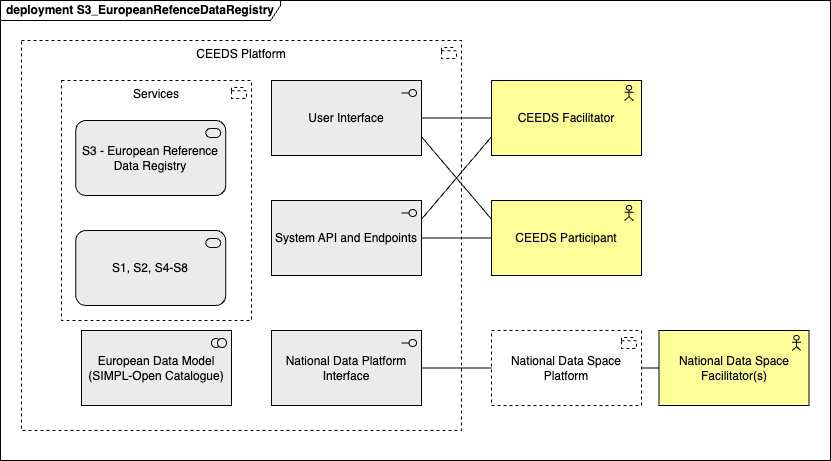

The diagram above was exported from draw.io. Its source (the exported page's mxGraphModel, read from the mxfile embedded in the PNG):
<mxGraphModel dx="1086" dy="671" grid="1" gridSize="10" guides="1" tooltips="1" connect="1" arrows="1" fold="1" page="1" pageScale="1" pageWidth="850" pageHeight="1100" math="0" shadow="0">
  <root>
    <mxCell id="0" />
    <mxCell id="1" parent="0" />
    <mxCell id="_8lGVUZ2kYgyrlqhg3z_-1" value="deployment S3_EuropeanRefenceDataRegistry" style="shape=umlFrame;whiteSpace=wrap;html=1;pointerEvents=0;recursiveResize=0;container=1;collapsible=0;width=280;height=20;fontStyle=1" parent="1" vertex="1">
      <mxGeometry x="10" y="520" width="830" height="460" as="geometry" />
    </mxCell>
    <mxCell id="121" value="CEEDS Platform" style="html=1;outlineConnect=0;whiteSpace=wrap;shape=mxgraph.archimate3.application;appType=grouping;archiType=square;dashed=1;fillColor=none;verticalAlign=top;" vertex="1" parent="_8lGVUZ2kYgyrlqhg3z_-1">
      <mxGeometry x="21" y="40" width="440" height="390" as="geometry" />
    </mxCell>
    <mxCell id="122" value="CEEDS Facilitator" style="html=1;outlineConnect=0;whiteSpace=wrap;fillColor=#ffff99;shape=mxgraph.archimate3.application;appType=actor;archiType=square;" vertex="1" parent="_8lGVUZ2kYgyrlqhg3z_-1">
      <mxGeometry x="491" y="80" width="150" height="75" as="geometry" />
    </mxCell>
    <mxCell id="123" value="CEEDS Participant" style="html=1;outlineConnect=0;whiteSpace=wrap;fillColor=#ffff99;shape=mxgraph.archimate3.application;appType=actor;archiType=square;" vertex="1" parent="_8lGVUZ2kYgyrlqhg3z_-1">
      <mxGeometry x="491" y="200" width="150" height="75" as="geometry" />
    </mxCell>
    <mxCell id="124" value="National Data Space Facilitator(s)" style="html=1;outlineConnect=0;whiteSpace=wrap;fillColor=#ffff99;shape=mxgraph.archimate3.application;appType=actor;archiType=square;" vertex="1" parent="_8lGVUZ2kYgyrlqhg3z_-1">
      <mxGeometry x="658.5" y="330" width="150" height="75" as="geometry" />
    </mxCell>
    <mxCell id="125" value="National Data Space Platform" style="html=1;outlineConnect=0;whiteSpace=wrap;shape=mxgraph.archimate3.application;appType=grouping;archiType=square;dashed=1;fillColor=none;" vertex="1" parent="_8lGVUZ2kYgyrlqhg3z_-1">
      <mxGeometry x="491" y="330" width="150" height="75" as="geometry" />
    </mxCell>
    <mxCell id="126" value="User Interface" style="html=1;outlineConnect=0;whiteSpace=wrap;fillColor=#EBEBEB;shape=mxgraph.archimate3.application;appType=interface;archiType=square;" vertex="1" parent="_8lGVUZ2kYgyrlqhg3z_-1">
      <mxGeometry x="271" y="80" width="150" height="75" as="geometry" />
    </mxCell>
    <mxCell id="127" value="System API and Endpoints" style="html=1;outlineConnect=0;whiteSpace=wrap;fillColor=#EBEBEB;shape=mxgraph.archimate3.application;appType=interface;archiType=square;" vertex="1" parent="_8lGVUZ2kYgyrlqhg3z_-1">
      <mxGeometry x="271" y="200" width="150" height="75" as="geometry" />
    </mxCell>
    <mxCell id="128" value="National Data Platform Interface" style="html=1;outlineConnect=0;whiteSpace=wrap;fillColor=#EBEBEB;shape=mxgraph.archimate3.application;appType=interface;archiType=square;" vertex="1" parent="_8lGVUZ2kYgyrlqhg3z_-1">
      <mxGeometry x="271" y="330" width="150" height="75" as="geometry" />
    </mxCell>
    <mxCell id="129" value="Services" style="html=1;outlineConnect=0;whiteSpace=wrap;shape=mxgraph.archimate3.application;appType=grouping;archiType=square;dashed=1;fillColor=none;verticalAlign=top;" vertex="1" parent="_8lGVUZ2kYgyrlqhg3z_-1">
      <mxGeometry x="61" y="80" width="190" height="240" as="geometry" />
    </mxCell>
    <mxCell id="130" value="S3 - European Reference Data Registry" style="html=1;outlineConnect=0;whiteSpace=wrap;fillColor=#EBEBEB;shape=mxgraph.archimate3.application;appType=serv;archiType=rounded" vertex="1" parent="_8lGVUZ2kYgyrlqhg3z_-1">
      <mxGeometry x="75.25" y="120" width="150" height="75" as="geometry" />
    </mxCell>
    <mxCell id="131" value="S1, S2, S4-S8" style="html=1;outlineConnect=0;whiteSpace=wrap;fillColor=#EBEBEB;shape=mxgraph.archimate3.application;appType=serv;archiType=rounded" vertex="1" parent="_8lGVUZ2kYgyrlqhg3z_-1">
      <mxGeometry x="75.25" y="230" width="150" height="75" as="geometry" />
    </mxCell>
    <mxCell id="133" value="European Data Model (SIMPL-Open Catalogue)" style="html=1;outlineConnect=0;whiteSpace=wrap;fillColor=#EBEBEB;shape=mxgraph.archimate3.application;appType=collab;archiType=square;" vertex="1" parent="_8lGVUZ2kYgyrlqhg3z_-1">
      <mxGeometry x="81" y="330" width="150" height="75" as="geometry" />
    </mxCell>
    <mxCell id="134" style="edgeStyle=none;html=1;entryX=1;entryY=0.5;entryDx=0;entryDy=0;entryPerimeter=0;endArrow=none;endFill=0;" edge="1" parent="_8lGVUZ2kYgyrlqhg3z_-1" source="122" target="126">
      <mxGeometry relative="1" as="geometry" />
    </mxCell>
    <mxCell id="135" style="edgeStyle=none;html=1;entryX=1;entryY=0.25;entryDx=0;entryDy=0;entryPerimeter=0;endArrow=none;endFill=0;exitX=0;exitY=0.75;exitDx=0;exitDy=0;exitPerimeter=0;" edge="1" parent="_8lGVUZ2kYgyrlqhg3z_-1" source="122" target="127">
      <mxGeometry relative="1" as="geometry">
        <mxPoint x="490" y="140" as="sourcePoint" />
        <mxPoint x="431" y="128" as="targetPoint" />
      </mxGeometry>
    </mxCell>
    <mxCell id="136" style="edgeStyle=none;html=1;entryX=1;entryY=0.75;entryDx=0;entryDy=0;entryPerimeter=0;endArrow=none;endFill=0;exitX=0;exitY=0.25;exitDx=0;exitDy=0;exitPerimeter=0;" edge="1" parent="_8lGVUZ2kYgyrlqhg3z_-1" source="123" target="126">
      <mxGeometry relative="1" as="geometry">
        <mxPoint x="501" y="146" as="sourcePoint" />
        <mxPoint x="431" y="229" as="targetPoint" />
      </mxGeometry>
    </mxCell>
    <mxCell id="137" style="edgeStyle=none;html=1;entryX=1;entryY=0.5;entryDx=0;entryDy=0;entryPerimeter=0;endArrow=none;endFill=0;exitX=0;exitY=0.5;exitDx=0;exitDy=0;exitPerimeter=0;" edge="1" parent="_8lGVUZ2kYgyrlqhg3z_-1" source="123" target="127">
      <mxGeometry relative="1" as="geometry">
        <mxPoint x="501" y="229" as="sourcePoint" />
        <mxPoint x="431" y="146" as="targetPoint" />
      </mxGeometry>
    </mxCell>
    <mxCell id="138" style="edgeStyle=none;html=1;entryX=1;entryY=0.5;entryDx=0;entryDy=0;entryPerimeter=0;endArrow=none;endFill=0;exitX=0;exitY=0.5;exitDx=0;exitDy=0;exitPerimeter=0;" edge="1" parent="_8lGVUZ2kYgyrlqhg3z_-1" source="124" target="125">
      <mxGeometry relative="1" as="geometry">
        <mxPoint x="511" y="239" as="sourcePoint" />
        <mxPoint x="441" y="156" as="targetPoint" />
      </mxGeometry>
    </mxCell>
    <mxCell id="139" style="edgeStyle=none;html=1;endArrow=none;endFill=0;exitX=0;exitY=0.5;exitDx=0;exitDy=0;exitPerimeter=0;" edge="1" parent="_8lGVUZ2kYgyrlqhg3z_-1" source="125" target="128">
      <mxGeometry relative="1" as="geometry">
        <mxPoint x="669" y="378" as="sourcePoint" />
        <mxPoint x="651" y="378" as="targetPoint" />
      </mxGeometry>
    </mxCell>
  </root>
</mxGraphModel>